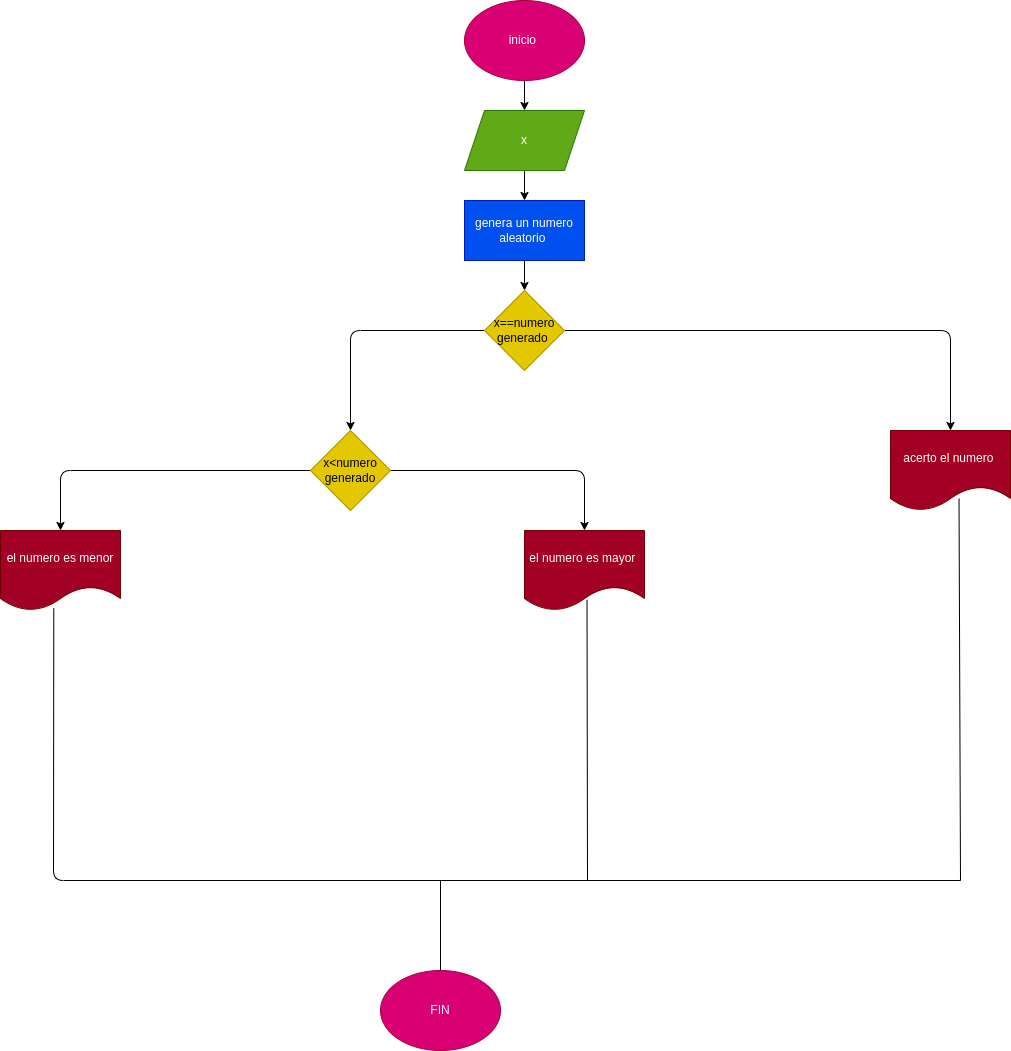

The diagram above was exported from draw.io. Its source (the exported page's mxGraphModel, read from the mxfile embedded in the PNG):
<mxGraphModel dx="1831" dy="409" grid="1" gridSize="10" guides="1" tooltips="1" connect="1" arrows="1" fold="1" page="1" pageScale="1" pageWidth="1169" pageHeight="827" math="0" shadow="0">
  <root>
    <mxCell id="0" />
    <mxCell id="1" parent="0" />
    <mxCell id="30" value="" style="edgeStyle=none;html=1;" edge="1" parent="1" source="31" target="33">
      <mxGeometry relative="1" as="geometry" />
    </mxCell>
    <mxCell id="31" value="inicio&amp;nbsp;" style="ellipse;whiteSpace=wrap;html=1;fillColor=#d80073;fontColor=#ffffff;strokeColor=#A50040;" vertex="1" parent="1">
      <mxGeometry x="354" width="120" height="80" as="geometry" />
    </mxCell>
    <mxCell id="32" value="" style="edgeStyle=none;html=1;" edge="1" parent="1" source="33" target="35">
      <mxGeometry relative="1" as="geometry" />
    </mxCell>
    <mxCell id="33" value="x" style="shape=parallelogram;perimeter=parallelogramPerimeter;whiteSpace=wrap;html=1;fixedSize=1;fillColor=#60a917;fontColor=#ffffff;strokeColor=#2D7600;" vertex="1" parent="1">
      <mxGeometry x="354" y="110" width="120" height="60" as="geometry" />
    </mxCell>
    <mxCell id="34" value="" style="edgeStyle=none;html=1;" edge="1" parent="1" source="35" target="38">
      <mxGeometry relative="1" as="geometry" />
    </mxCell>
    <mxCell id="35" value="genera un numero aleatorio&amp;nbsp;" style="whiteSpace=wrap;html=1;fillColor=#0050ef;fontColor=#ffffff;strokeColor=#001DBC;" vertex="1" parent="1">
      <mxGeometry x="354" y="200" width="120" height="60" as="geometry" />
    </mxCell>
    <mxCell id="36" value="" style="edgeStyle=none;html=1;entryX=0.5;entryY=0;entryDx=0;entryDy=0;" edge="1" parent="1" source="38" target="44">
      <mxGeometry relative="1" as="geometry">
        <mxPoint x="840" y="370" as="targetPoint" />
        <Array as="points">
          <mxPoint x="840" y="330" />
        </Array>
      </mxGeometry>
    </mxCell>
    <mxCell id="37" value="" style="edgeStyle=none;html=1;" edge="1" parent="1" source="38" target="41">
      <mxGeometry relative="1" as="geometry">
        <Array as="points">
          <mxPoint x="240" y="330" />
        </Array>
      </mxGeometry>
    </mxCell>
    <mxCell id="38" value="x==numero&lt;br&gt;generado&amp;nbsp;" style="rhombus;whiteSpace=wrap;html=1;fillColor=#e3c800;fontColor=#000000;strokeColor=#B09500;" vertex="1" parent="1">
      <mxGeometry x="374" y="290" width="80" height="80" as="geometry" />
    </mxCell>
    <mxCell id="39" value="" style="edgeStyle=none;html=1;entryX=0.5;entryY=0;entryDx=0;entryDy=0;" edge="1" parent="1" source="41" target="43">
      <mxGeometry relative="1" as="geometry">
        <mxPoint x="474" y="525" as="targetPoint" />
        <Array as="points">
          <mxPoint x="474" y="470" />
        </Array>
      </mxGeometry>
    </mxCell>
    <mxCell id="40" value="" style="edgeStyle=none;html=1;entryX=0.5;entryY=0;entryDx=0;entryDy=0;" edge="1" parent="1" source="41" target="42">
      <mxGeometry relative="1" as="geometry">
        <mxPoint x="-50" y="525" as="targetPoint" />
        <Array as="points">
          <mxPoint x="-50" y="470" />
        </Array>
      </mxGeometry>
    </mxCell>
    <mxCell id="41" value="x&amp;lt;numero generado" style="rhombus;whiteSpace=wrap;html=1;fillColor=#e3c800;fontColor=#000000;strokeColor=#B09500;" vertex="1" parent="1">
      <mxGeometry x="200" y="430" width="80" height="80" as="geometry" />
    </mxCell>
    <mxCell id="42" value="el numero es menor" style="shape=document;whiteSpace=wrap;html=1;boundedLbl=1;fillColor=#a20025;fontColor=#ffffff;strokeColor=#6F0000;" vertex="1" parent="1">
      <mxGeometry x="-110" y="530" width="120" height="80" as="geometry" />
    </mxCell>
    <mxCell id="43" value="el numero es mayor&amp;nbsp;" style="shape=document;whiteSpace=wrap;html=1;boundedLbl=1;fillColor=#a20025;fontColor=#ffffff;strokeColor=#6F0000;" vertex="1" parent="1">
      <mxGeometry x="414" y="530" width="120" height="80" as="geometry" />
    </mxCell>
    <mxCell id="44" value="acerto el numero&amp;nbsp;" style="shape=document;whiteSpace=wrap;html=1;boundedLbl=1;fillColor=#a20025;fontColor=#ffffff;strokeColor=#6F0000;" vertex="1" parent="1">
      <mxGeometry x="780" y="430" width="120" height="80" as="geometry" />
    </mxCell>
    <mxCell id="45" value="" style="endArrow=none;html=1;exitX=0.444;exitY=0.974;exitDx=0;exitDy=0;exitPerimeter=0;" edge="1" parent="1" source="42">
      <mxGeometry width="50" height="50" relative="1" as="geometry">
        <mxPoint x="490" y="770" as="sourcePoint" />
        <mxPoint x="850" y="880" as="targetPoint" />
        <Array as="points">
          <mxPoint x="-57" y="880" />
        </Array>
      </mxGeometry>
    </mxCell>
    <mxCell id="46" value="" style="endArrow=none;html=1;entryX=0.571;entryY=0.852;entryDx=0;entryDy=0;entryPerimeter=0;" edge="1" parent="1" target="44">
      <mxGeometry width="50" height="50" relative="1" as="geometry">
        <mxPoint x="850" y="880" as="sourcePoint" />
        <mxPoint x="540" y="720" as="targetPoint" />
      </mxGeometry>
    </mxCell>
    <mxCell id="47" value="" style="endArrow=none;html=1;entryX=0.521;entryY=0.866;entryDx=0;entryDy=0;entryPerimeter=0;" edge="1" parent="1" target="43">
      <mxGeometry width="50" height="50" relative="1" as="geometry">
        <mxPoint x="477" y="880" as="sourcePoint" />
        <mxPoint x="540" y="720" as="targetPoint" />
      </mxGeometry>
    </mxCell>
    <mxCell id="50" value="" style="endArrow=none;html=1;" edge="1" parent="1">
      <mxGeometry width="50" height="50" relative="1" as="geometry">
        <mxPoint x="330" y="980" as="sourcePoint" />
        <mxPoint x="330" y="880" as="targetPoint" />
      </mxGeometry>
    </mxCell>
    <mxCell id="51" value="FIN" style="ellipse;whiteSpace=wrap;html=1;fillColor=#d80073;fontColor=#ffffff;strokeColor=#A50040;" vertex="1" parent="1">
      <mxGeometry x="270" y="970" width="120" height="80" as="geometry" />
    </mxCell>
  </root>
</mxGraphModel>